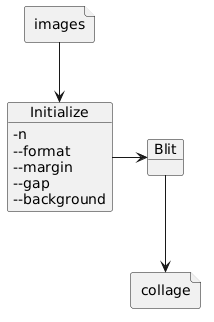

The diagram above was rendered by PlantUML. Its source (embedded in the PNG):
@startuml
skinparam backgroundColor transparent

file images {
}

object Initialize {
-n
--format
--margin
--gap
--background
}
object Blit {
}

file collage {
}

images --> Initialize
Initialize -> Blit
Blit --> collage
@enduml